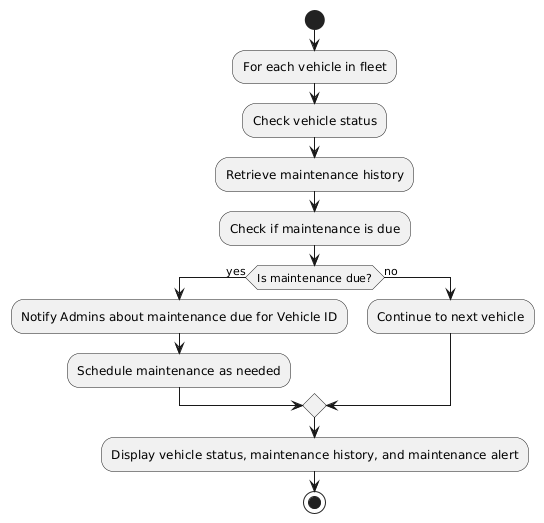

The diagram above was rendered by PlantUML. Its source (embedded in the PNG):
@startuml
start

:For each vehicle in fleet;

:Check vehicle status;
:Retrieve maintenance history;
:Check if maintenance is due;

if (Is maintenance due?) then (yes)
  :Notify Admins about maintenance due for Vehicle ID;
  :Schedule maintenance as needed;
else (no)
  :Continue to next vehicle;
endif

:Display vehicle status, maintenance history, and maintenance alert;

stop
@enduml